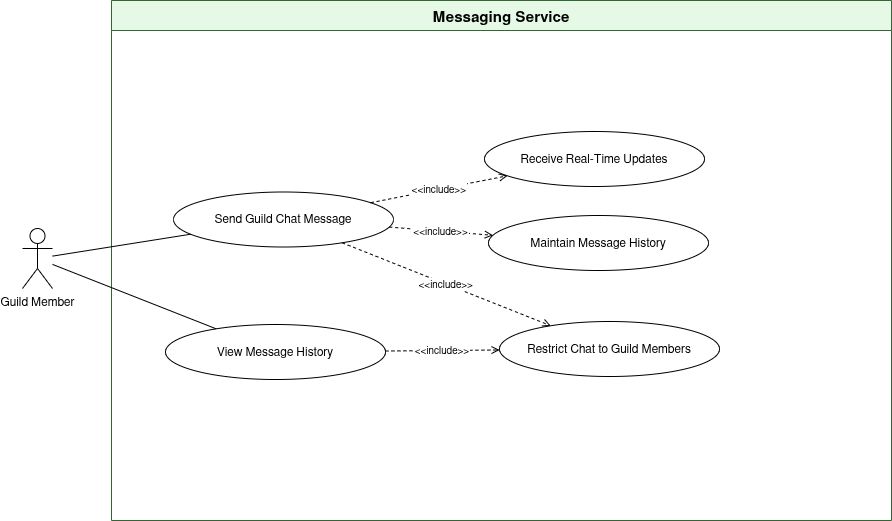

The diagram above was exported from draw.io. Its source (the exported page's mxGraphModel, read from the mxfile embedded in the PNG):
<mxGraphModel dx="1042" dy="701" grid="0" gridSize="10" guides="1" tooltips="1" connect="1" arrows="1" fold="1" page="0" pageScale="1" pageWidth="1100" pageHeight="600" math="0" shadow="0">
  <root>
    <mxCell id="0" />
    <mxCell id="1" parent="0" />
    <mxCell id="sys" parent="1" style="swimlane;startSize=30;fontStyle=1;fontSize=15;strokeColor=#336633;fillColor=#E6F9E6;" value="Messaging Service" vertex="1">
      <mxGeometry height="520" width="780" x="129" y="43" as="geometry" />
    </mxCell>
    <mxCell id="uc_view_history" parent="sys" style="ellipse;whiteSpace=wrap;html=1;fontSize=12;" value="View Message History" vertex="1">
      <mxGeometry height="55" width="220" x="54" y="324" as="geometry" />
    </mxCell>
    <mxCell id="uc_send_message" parent="sys" style="ellipse;whiteSpace=wrap;html=1;fontSize=12;" value="Send Guild Chat Message" vertex="1">
      <mxGeometry height="55" width="220" x="62" y="191.5" as="geometry" />
    </mxCell>
    <mxCell id="uc_restrict_chat" parent="sys" style="ellipse;whiteSpace=wrap;html=1;fontSize=12;" value="Restrict Chat to Guild Members" vertex="1">
      <mxGeometry height="55" width="220" x="388" y="321" as="geometry" />
    </mxCell>
    <mxCell id="inc1" edge="1" parent="sys" source="uc_send_message" style="endArrow=open;endFill=0;dashed=1;fontSize=10;" target="uc_restrict_chat" value="&lt;&lt;include&gt;&gt;">
      <mxGeometry relative="1" as="geometry" />
    </mxCell>
    <mxCell id="inc5" edge="1" parent="sys" source="uc_view_history" style="endArrow=open;endFill=0;dashed=1;fontSize=10;" target="uc_restrict_chat" value="&lt;&lt;include&gt;&gt;">
      <mxGeometry relative="1" as="geometry" />
    </mxCell>
    <mxCell id="uc_realtime" parent="sys" style="ellipse;whiteSpace=wrap;html=1;fontSize=12;" value="Receive Real-Time Updates" vertex="1">
      <mxGeometry height="55" width="220" x="373" y="131" as="geometry" />
    </mxCell>
    <mxCell id="inc2" edge="1" parent="sys" source="uc_send_message" style="endArrow=open;endFill=0;dashed=1;fontSize=10;" target="uc_realtime" value="&lt;&lt;include&gt;&gt;">
      <mxGeometry relative="1" as="geometry" />
    </mxCell>
    <mxCell id="uc_maintain_history" parent="sys" style="ellipse;whiteSpace=wrap;html=1;fontSize=12;" value="Maintain Message History" vertex="1">
      <mxGeometry height="55" width="220" x="377" y="215" as="geometry" />
    </mxCell>
    <mxCell id="inc3" edge="1" parent="sys" source="uc_send_message" style="endArrow=open;endFill=0;dashed=1;fontSize=10;" target="uc_maintain_history" value="&lt;&lt;include&gt;&gt;">
      <mxGeometry relative="1" as="geometry" />
    </mxCell>
    <mxCell id="e1" edge="1" parent="1" source="1oJ3nD7gs6CkjOB0Cru0-1" style="endArrow=none;" target="uc_send_message">
      <mxGeometry relative="1" as="geometry" />
    </mxCell>
    <mxCell id="e2" edge="1" parent="1" source="1oJ3nD7gs6CkjOB0Cru0-1" style="endArrow=none;" target="uc_view_history">
      <mxGeometry relative="1" as="geometry" />
    </mxCell>
    <mxCell id="1oJ3nD7gs6CkjOB0Cru0-1" parent="1" style="shape=umlActor;verticalLabelPosition=bottom;verticalAlign=top;html=1;outlineConnect=0;" value="Guild Member" vertex="1">
      <mxGeometry height="60" width="30" x="40" y="271" as="geometry" />
    </mxCell>
  </root>
</mxGraphModel>